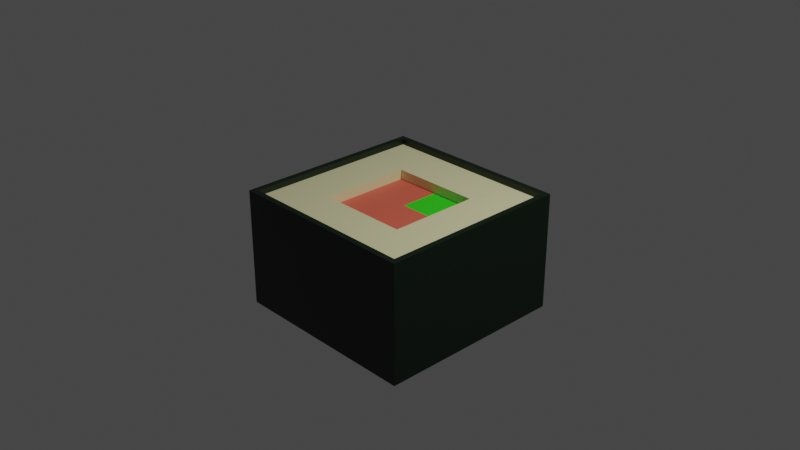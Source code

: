 # Source: Su.blend  (saved by Blender 2.83.20; exported with 4.5.12 LTS)
import bpy
from mathutils import Matrix  # noqa: F401  (used for matrix-valued properties, if any)

bpy.ops.wm.read_factory_settings(use_empty=True)
scene = bpy.context.scene
scene.name = 'Scene'

# ---- collections
col_collection = bpy.data.collections.new('Collection'); scene.collection.children.link(col_collection)

# ---- materials (node trees are filled in below, after node groups)
mat_rise = bpy.data.materials.new('Rise')
mat_rise.use_transparent_shadow = False
mat_fish = bpy.data.materials.new('Fish')
mat_fish.use_transparent_shadow = False
mat_ogurec = bpy.data.materials.new('Ogurec')
mat_ogurec.use_transparent_shadow = False
mat_vodorosli = bpy.data.materials.new('Vodorosli')
mat_vodorosli.use_transparent_shadow = False

# ---- material node trees
mat_rise.use_nodes = True; mat_rise.node_tree.nodes.clear()
_N = mat_rise.node_tree.nodes; _L = mat_rise.node_tree.links
n0 = _N.new('ShaderNodeBsdfPrincipled'); n0.name = 'Principled BSDF'; n0.location = (10, 300)
n0.distribution = 'GGX'
n0.subsurface_method = 'BURLEY'
n0.inputs[0].default_value = (0.8, 0.7641, 0.4305, 1.0)
n0.inputs[3].default_value = 1.45
n0.inputs[27].default_value = (0.0, 0.0, 0.0, 1.0)
n0.inputs[28].default_value = 1.0
n1 = _N.new('ShaderNodeOutputMaterial'); n1.name = 'Material Output'; n1.location = (300, 300)
_L.new(n0.outputs[0], n1.inputs[0])
n1.is_active_output = True
mat_fish.use_nodes = True; mat_fish.node_tree.nodes.clear()
_N = mat_fish.node_tree.nodes; _L = mat_fish.node_tree.links
n0 = _N.new('ShaderNodeBsdfPrincipled'); n0.name = 'Principled BSDF'; n0.location = (10, 300)
n0.distribution = 'GGX'
n0.subsurface_method = 'BURLEY'
n0.inputs[0].default_value = (0.8, 0.1337, 0.08361, 1.0)
n0.inputs[3].default_value = 1.45
n0.inputs[27].default_value = (0.0, 0.0, 0.0, 1.0)
n0.inputs[28].default_value = 1.0
n1 = _N.new('ShaderNodeOutputMaterial'); n1.name = 'Material Output'; n1.location = (300, 300)
_L.new(n0.outputs[0], n1.inputs[0])
n1.is_active_output = True
mat_ogurec.use_nodes = True; mat_ogurec.node_tree.nodes.clear()
_N = mat_ogurec.node_tree.nodes; _L = mat_ogurec.node_tree.links
n0 = _N.new('ShaderNodeBsdfPrincipled'); n0.name = 'Principled BSDF'; n0.location = (10, 300)
n0.distribution = 'GGX'
n0.subsurface_method = 'BURLEY'
n0.inputs[0].default_value = (0.03394, 0.8, 0.01271, 1.0)
n0.inputs[3].default_value = 1.45
n0.inputs[27].default_value = (0.0, 0.0, 0.0, 1.0)
n0.inputs[28].default_value = 1.0
n1 = _N.new('ShaderNodeOutputMaterial'); n1.name = 'Material Output'; n1.location = (300, 300)
_L.new(n0.outputs[0], n1.inputs[0])
n1.is_active_output = True
mat_vodorosli.use_nodes = True; mat_vodorosli.node_tree.nodes.clear()
_N = mat_vodorosli.node_tree.nodes; _L = mat_vodorosli.node_tree.links
n0 = _N.new('ShaderNodeBsdfPrincipled'); n0.name = 'Principled BSDF'; n0.location = (10, 300)
n0.distribution = 'GGX'
n0.subsurface_method = 'BURLEY'
n0.inputs[0].default_value = (0.001091, 0.01002, 0.00204, 1.0)
n0.inputs[3].default_value = 1.45
n0.inputs[27].default_value = (0.0, 0.0, 0.0, 1.0)
n0.inputs[28].default_value = 1.0
n1 = _N.new('ShaderNodeOutputMaterial'); n1.name = 'Material Output'; n1.location = (300, 300)
_L.new(n0.outputs[0], n1.inputs[0])
n1.is_active_output = True

# ---- world
world_world = bpy.data.worlds.new('World'); scene.world = world_world
world_world.use_nodes = True; world_world.node_tree.nodes.clear()
_N = world_world.node_tree.nodes; _L = world_world.node_tree.links
n0 = _N.new('ShaderNodeOutputWorld'); n0.name = 'World Output'; n0.location = (300, 300)
n1 = _N.new('ShaderNodeBackground'); n1.name = 'Background'; n1.location = (10, 300)
n1.inputs[0].default_value = (0.05088, 0.05088, 0.05088, 1.0)
_L.new(n1.outputs[0], n0.inputs[0])
n0.is_active_output = True
world_world.color = (0.05088, 0.05088, 0.05088)
world_world.use_sun_shadow = False
world_world.sun_shadow_jitter_overblur = 0.0

# ---- cameras
cam_camera = bpy.data.cameras.new('Camera')
cam_camera.clip_end = 100.0
cam_camera.ortho_scale = 7.314

# ---- lights
light_light = bpy.data.lights.new('Light', 'POINT')
light_light.transmission_factor = 0.0
light_light.energy = 1000.0
light_light.shadow_soft_size = 0.1
light_light.shadow_maximum_resolution = 0.006
light_light.use_absolute_resolution = True

# ---- meshes
me_cube_001 = bpy.data.meshes.new('Cube.001')
me_cube_001.from_pydata([(-1.0, -1.0, -1.0), (-1.0, -1.0, 0.232), (-1.0, 1.0, -1.0), (-1.0, 1.0, 0.232), (1.0, -1.0, -1.0), (1.0, -1.0, 0.232), (1.0, 1.0, -1.0), (1.0, 1.0, 0.232), (-1.0, 0.0, -1.0), (-1.0, 0.0, 0.232), (0.0, 1.0, -1.0), (0.0, 1.0, 0.232), (1.0, 0.0, -1.0), (1.0, 0.0, 0.232), (0.0, -1.0, -1.0), (0.0, -1.0, 0.232), (0.0, 0.5, 0.1248), (0.0, 0.0, -1.0), (-1.0, -0.5, -1.0), (-1.0, 0.5, 0.232), (-0.5, 1.0, -1.0), (0.5, 1.0, 0.232), (1.0, 0.5, -1.0), (1.0, -0.5, 0.232), (0.5, -1.0, -1.0), (-0.5, -1.0, 0.232), (-1.0, 0.5, -1.0), (-1.0, -0.5, 0.232), (0.5, 1.0, -1.0), (-0.5, 1.0, 0.232), (1.0, -0.5, -1.0), (1.0, 0.5, 0.232), (-0.5, -1.0, -1.0), (0.5, -1.0, 0.232), (0.0, -0.5, 0.232), (0.0, 0.5, 0.232), (0.5, 0.0, 0.232), (-0.5, 0.0, 0.232), (0.0, -0.5, -1.0), (0.0, 0.5, -1.0), (-0.5, 0.0, -1.0), (0.5, 0.0, -1.0), (0.0, -1.066, 0.296), (0.5, -1.066, 0.296), (-1.066, 0.5, 0.296), (-1.066, 0.0, 0.296), (-1.066, -1.066, 0.296), (-0.5, -1.066, 0.296), (-0.5, 1.066, 0.296), (-1.066, 1.066, 0.296), (0.5, 1.066, 0.296), (0.0, 1.066, 0.296), (-1.066, -0.5, 0.296), (1.066, 0.5, 0.296), (1.066, 1.066, 0.296), (1.066, -0.5, 0.296), (1.066, 0.0, 0.296), (1.066, -1.066, 0.296), (0.0, -1.0, 0.296), (0.5, -1.0, 0.296), (1.0, 0.0, 0.296), (1.0, 0.5, 0.296), (0.0, 1.0, 0.296), (-0.5, 1.0, 0.296), (-1.0, 0.0, 0.296), (-1.0, -0.5, 0.296), (-1.0, -1.0, 0.296), (-0.5, -1.0, 0.296), (1.0, -1.0, 0.296), (1.0, -0.5, 0.296), (0.5, 0.5, -1.0), (-0.5, 0.5, -1.0), (-0.5, -0.5, -1.0), (-0.5, 0.5, 0.232), (0.5, 0.5, 0.232), (0.5, -0.5, 0.232), (-0.5, -0.5, 0.232), (0.5, -0.5, -1.0), (1.0, 1.0, 0.296), (0.5, 1.0, 0.296), (-1.0, 1.0, 0.296), (-1.0, 0.5, 0.296), (0.0, 0.5, 0.1733), (0.0, 0.0, 0.1733), (-0.5, 0.0, 0.1733), (0.0, -0.5, 0.1733), (0.5, 0.0, 0.1733), (-0.5, 0.5, 0.1733), (0.5, 0.5, 0.1733), (0.5, -0.5, 0.1733), (-0.5, -0.5, 0.1733), (0.0, 0.0, 0.1248), (-0.5, 0.0, 0.1248), (0.0, -0.5, 0.1248), (0.5, 0.0, 0.1248), (-0.5, 0.5, 0.1248), (0.5, 0.5, 0.1248), (-0.5, -0.5, 0.1248), (-1.066, -0.5, -1.0), (-1.066, -1.066, -1.0), (-1.066, -1.066, -0.07602), (-1.066, -1.066, 0.232), (-1.066, 0.5, 0.232), (-1.066, 1.066, 0.232), (-1.066, 1.066, -0.692), (-1.066, 1.066, -1.0), (-0.5, 1.066, -1.0), (0.5, 1.066, 0.232), (1.066, 1.066, 0.232), (1.066, 1.066, -0.692), (1.066, 1.066, -1.0), (1.066, 0.5, -1.0), (1.066, -0.5, 0.232), (1.066, -1.066, 0.232), (1.066, -1.066, -0.692), (1.066, -1.066, -1.0), (0.5, -1.066, -1.0), (-0.5, -1.066, 0.232), (-1.066, 0.5, -1.0), (-1.066, 0.0, -1.0), (-1.066, -1.066, -0.692), (-1.066, -1.066, -0.384), (-1.066, -0.5, 0.232), (-1.066, 0.0, 0.232), (-1.066, 1.066, -0.07602), (-1.066, 1.066, -0.384), (0.5, 1.066, -1.0), (0.0, 1.066, -1.0), (-0.5, 1.066, 0.232), (0.0, 1.066, 0.232), (1.066, 1.066, -0.07602), (1.066, 1.066, -0.384), (1.066, -0.5, -1.0), (1.066, 0.0, -1.0), (1.066, 0.5, 0.232), (1.066, 0.0, 0.232), (1.066, -1.066, -0.07602), (1.066, -1.066, -0.384), (-0.5, -1.066, -1.0), (0.0, -1.066, -1.0), (0.5, -1.066, 0.232), (0.0, -1.066, 0.232), (-0.5, -1.066, -0.384), (0.5, -1.066, -0.384), (0.0, -1.066, -0.384), (0.0, -1.066, -0.692), (0.0, -1.066, -0.07602), (1.066, -0.5, -0.384), (1.066, 0.5, -0.384), (1.066, 0.0, -0.384), (1.066, 0.0, -0.692), (1.066, 0.0, -0.07602), (0.5, 1.066, -0.384), (-0.5, 1.066, -0.384), (0.0, 1.066, -0.384), (0.0, 1.066, -0.692), (0.0, 1.066, -0.07602), (-1.066, 0.5, -0.384), (-1.066, -0.5, -0.384), (-1.066, 0.0, -0.384), (-1.066, 0.0, -0.692), (-1.066, 0.0, -0.07602), (-1.066, -0.5, -0.07602), (-1.066, -0.5, -0.692), (-1.066, 0.5, -0.692), (-0.5, 1.066, -0.07602), (-0.5, 1.066, -0.692), (0.5, 1.066, -0.692), (1.066, 0.5, -0.07602), (1.066, 0.5, -0.692), (1.066, -0.5, -0.692), (0.5, -1.066, -0.07602), (0.5, -1.066, -0.692), (-0.5, -1.066, -0.692), (-0.5, -1.066, -0.07602), (1.066, -0.5, -0.07602), (0.5, 1.066, -0.07602), (-1.066, 0.5, -0.07602)], [], [(1, 27, 65, 66), (23, 5, 68, 69), (101, 117, 47, 46), (117, 141, 42, 47), (77, 30, 4, 24), (76, 27, 1, 25), (75, 34, 15, 33), (35, 73, 87, 82), (73, 19, 9, 37), (72, 38, 14, 32), (71, 39, 17, 40), (70, 22, 12, 41), (31, 13, 60, 61), (141, 140, 43, 42), (140, 113, 57, 43), (15, 25, 67, 58), (21, 7, 78, 79), (113, 112, 55, 57), (5, 33, 59, 68), (112, 135, 56, 55), (29, 11, 62, 63), (135, 134, 53, 56), (134, 108, 54, 53), (13, 23, 69, 60), (59, 58, 42, 43), (64, 81, 44, 45), (67, 66, 46, 47), (80, 63, 48, 49), (62, 79, 50, 51), (65, 64, 45, 52), (78, 61, 53, 54), (81, 80, 49, 44), (60, 69, 55, 56), (63, 62, 51, 48), (68, 59, 43, 57), (79, 78, 54, 50), (58, 67, 47, 42), (61, 60, 56, 53), (69, 68, 57, 55), (66, 65, 52, 46), (32, 14, 139, 138), (19, 3, 80, 81), (108, 107, 50, 54), (8, 18, 98, 119), (22, 6, 110, 111), (7, 31, 61, 78), (2, 26, 118, 105), (30, 12, 133, 132), (107, 129, 51, 50), (27, 9, 64, 65), (14, 24, 116, 139), (20, 2, 105, 106), (129, 128, 48, 51), (128, 103, 49, 48), (0, 32, 138, 99), (28, 10, 127, 126), (11, 21, 79, 62), (103, 102, 44, 49), (12, 22, 111, 133), (3, 29, 63, 80), (39, 70, 41, 17), (10, 28, 70, 39), (28, 6, 22, 70), (26, 71, 40, 8), (2, 20, 71, 26), (20, 10, 39, 71), (18, 72, 32, 0), (8, 40, 72, 18), (40, 17, 38, 72), (37, 76, 90, 84), (11, 29, 73, 35), (29, 3, 19, 73), (31, 74, 36, 13), (7, 21, 74, 31), (21, 11, 35, 74), (23, 75, 33, 5), (13, 36, 75, 23), (36, 74, 88, 86), (34, 76, 25, 15), (76, 34, 85, 90), (37, 9, 27, 76), (38, 77, 24, 14), (17, 41, 77, 38), (41, 12, 30, 77), (102, 123, 45, 44), (18, 0, 99, 98), (4, 30, 132, 115), (25, 1, 66, 67), (26, 8, 119, 118), (10, 20, 106, 127), (123, 122, 52, 45), (122, 101, 46, 52), (6, 28, 126, 110), (24, 4, 115, 116), (9, 19, 81, 64), (33, 15, 58, 59), (88, 82, 16, 96), (90, 85, 93, 97), (86, 83, 85, 89), (85, 83, 91, 93), (34, 75, 89, 85), (73, 37, 84, 87), (75, 36, 86, 89), (74, 35, 82, 88), (96, 16, 91, 94), (16, 95, 92, 91), (91, 92, 97, 93), (82, 87, 95, 16), (83, 86, 94, 91), (84, 90, 97, 92), (86, 88, 96, 94), (87, 84, 92, 95), (177, 102, 103, 124), (176, 107, 108, 130), (175, 112, 113, 136), (174, 117, 101, 100), (173, 142, 121, 120), (172, 143, 144, 145), (171, 140, 141, 146), (170, 147, 137, 114), (169, 148, 149, 150), (168, 134, 135, 151), (167, 152, 131, 109), (166, 153, 154, 155), (165, 128, 129, 156), (164, 157, 125, 104), (163, 158, 159, 160), (162, 122, 123, 161), (158, 162, 161, 159), (121, 100, 162, 158), (100, 101, 122, 162), (98, 163, 160, 119), (99, 120, 163, 98), (120, 121, 158, 163), (118, 164, 104, 105), (119, 160, 164, 118), (160, 159, 157, 164), (153, 165, 156, 154), (125, 124, 165, 153), (124, 103, 128, 165), (106, 166, 155, 127), (105, 104, 166, 106), (104, 125, 153, 166), (126, 167, 109, 110), (127, 155, 167, 126), (155, 154, 152, 167), (148, 168, 151, 149), (131, 130, 168, 148), (130, 108, 134, 168), (111, 169, 150, 133), (110, 109, 169, 111), (109, 131, 148, 169), (132, 170, 114, 115), (133, 150, 170, 132), (150, 149, 147, 170), (143, 171, 146, 144), (137, 136, 171, 143), (136, 113, 140, 171), (116, 172, 145, 139), (115, 114, 172, 116), (114, 137, 143, 172), (138, 173, 120, 99), (139, 145, 173, 138), (145, 144, 142, 173), (142, 174, 100, 121), (144, 146, 174, 142), (146, 141, 117, 174), (147, 175, 136, 137), (149, 151, 175, 147), (151, 135, 112, 175), (152, 176, 130, 131), (154, 156, 176, 152), (156, 129, 107, 176), (157, 177, 124, 125), (159, 161, 177, 157), (161, 123, 102, 177)])
me_cube_001.polygons.foreach_set('material_index', [3, 3, 3, 3, 0, 0, 0, 0, 0, 0, 0, 0, 3, 3, 3, 3, 3, 3, 3, 3, 3, 3, 3, 3, 3, 3, 3, 3, 3, 3, 3, 3, 3, 3, 3, 3, 3, 3, 3, 3, 0, 3, 3, 0, 0, 3, 0, 0, 3, 3, 0, 0, 3, 3, 0, 0, 3, 3, 0, 3, 0, 0, 0, 0, 0, 0, 0, 0, 0, 0, 0, 0, 0, 0, 0, 0, 0, 0, 0, 0, 0, 0, 0, 0, 3, 0, 0, 3, 0, 0, 3, 3, 0, 0, 3, 3, 0, 0, 1, 1, 0, 0, 0, 0, 2, 1, 1, 0, 1, 0, 0, 0, 3, 3, 3, 3, 3, 3, 3, 3, 3, 3, 3, 3, 3, 3, 3, 3, 3, 3, 3, 3, 3, 3, 3, 3, 3, 3, 3, 3, 3, 3, 3, 3, 3, 3, 3, 3, 3, 3, 3, 3, 3, 3, 3, 3, 3, 3, 3, 3, 3, 3, 3, 3, 3, 3, 3, 3, 3, 3, 3, 3, 3, 3, 3, 3])
_uv = me_cube_001.uv_layers.new(name='UVMap')
_uv.uv.foreach_set('vector', [0.875, 0.75, 0.875, 0.6875, 0.875, 0.6875, 0.875, 0.75, 0.625, 0.6875, 0.625, 0.75, 0.625, 0.75, 0.625, 0.6875, 0.625, 1.0, 0.625, 0.9375, 0.625, 0.9375, 0.625, 1.0, 0.625, 0.9375, 0.625, 0.875, 0.625, 0.875, 0.625, 0.9375, 0.3125, 0.6875, 0.375, 0.6875, 0.375, 0.75, 0.3125, 0.75, 0.8125, 0.6875, 0.875, 0.6875, 0.875, 0.75, 0.8125, 0.75, 0.6875, 0.6875, 0.75, 0.6875, 0.75, 0.75, 0.6875, 0.75, 0.75, 0.5625, 0.8125, 0.5625, 0.8125, 0.5625, 0.75, 0.5625, 0.8125, 0.5625, 0.875, 0.5625, 0.875, 0.625, 0.8125, 0.625, 0.1875, 0.6875, 0.25, 0.6875, 0.25, 0.75, 0.1875, 0.75, 0.1875, 0.5625, 0.25, 0.5625, 0.25, 0.625, 0.1875, 0.625, 0.3125, 0.5625, 0.375, 0.5625, 0.375, 0.625, 0.3125, 0.625, 0.625, 0.5625, 0.625, 0.625, 0.625, 0.625, 0.625, 0.5625, 0.625, 0.875, 0.625, 0.8125, 0.625, 0.8125, 0.625, 0.875, 0.625, 0.8125, 0.625, 0.75, 0.625, 0.75, 0.625, 0.8125, 0.75, 0.75, 0.8125, 0.75, 0.8125, 0.75, 0.75, 0.75, 0.6875, 0.5, 0.625, 0.5, 0.625, 0.5, 0.6875, 0.5, 0.625, 0.75, 0.625, 0.6875, 0.625, 0.6875, 0.625, 0.75, 0.625, 0.75, 0.6875, 0.75, 0.6875, 0.75, 0.625, 0.75, 0.625, 0.6875, 0.625, 0.625, 0.625, 0.625, 0.625, 0.6875, 0.8125, 0.5, 0.75, 0.5, 0.75, 0.5, 0.8125, 0.5, 0.625, 0.625, 0.625, 0.5625, 0.625, 0.5625, 0.625, 0.625, 0.625, 0.5625, 0.625, 0.5, 0.625, 0.5, 0.625, 0.5625, 0.625, 0.625, 0.625, 0.6875, 0.625, 0.6875, 0.625, 0.625, 0.6875, 0.75, 0.75, 0.75, 0.75, 0.75, 0.6875, 0.75, 0.875, 0.625, 0.875, 0.5625, 0.875, 0.5625, 0.875, 0.625, 0.8125, 0.75, 0.875, 0.75, 0.875, 0.75, 0.8125, 0.75, 0.875, 0.5, 0.8125, 0.5, 0.8125, 0.5, 0.875, 0.5, 0.75, 0.5, 0.6875, 0.5, 0.6875, 0.5, 0.75, 0.5, 0.875, 0.6875, 0.875, 0.625, 0.875, 0.625, 0.875, 0.6875, 0.625, 0.5, 0.625, 0.5625, 0.625, 0.5625, 0.625, 0.5, 0.875, 0.5625, 0.875, 0.5, 0.875, 0.5, 0.875, 0.5625, 0.625, 0.625, 0.625, 0.6875, 0.625, 0.6875, 0.625, 0.625, 0.8125, 0.5, 0.75, 0.5, 0.75, 0.5, 0.8125, 0.5, 0.625, 0.75, 0.6875, 0.75, 0.6875, 0.75, 0.625, 0.75, 0.6875, 0.5, 0.625, 0.5, 0.625, 0.5, 0.6875, 0.5, 0.75, 0.75, 0.8125, 0.75, 0.8125, 0.75, 0.75, 0.75, 0.625, 0.5625, 0.625, 0.625, 0.625, 0.625, 0.625, 0.5625, 0.625, 0.6875, 0.625, 0.75, 0.625, 0.75, 0.625, 0.6875, 0.875, 0.75, 0.875, 0.6875, 0.875, 0.6875, 0.875, 0.75, 0.1875, 0.75, 0.25, 0.75, 0.25, 0.75, 0.1875, 0.75, 0.875, 0.5625, 0.875, 0.5, 0.875, 0.5, 0.875, 0.5625, 0.625, 0.5, 0.625, 0.4375, 0.625, 0.4375, 0.625, 0.5, 0.125, 0.625, 0.125, 0.6875, 0.125, 0.6875, 0.125, 0.625, 0.375, 0.5625, 0.375, 0.5, 0.375, 0.5, 0.375, 0.5625, 0.625, 0.5, 0.625, 0.5625, 0.625, 0.5625, 0.625, 0.5, 0.125, 0.5, 0.125, 0.5625, 0.125, 0.5625, 0.125, 0.5, 0.375, 0.6875, 0.375, 0.625, 0.375, 0.625, 0.375, 0.6875, 0.625, 0.4375, 0.625, 0.375, 0.625, 0.375, 0.625, 0.4375, 0.875, 0.6875, 0.875, 0.625, 0.875, 0.625, 0.875, 0.6875, 0.25, 0.75, 0.3125, 0.75, 0.3125, 0.75, 0.25, 0.75, 0.1875, 0.5, 0.125, 0.5, 0.125, 0.5, 0.1875, 0.5, 0.625, 0.375, 0.625, 0.3125, 0.625, 0.3125, 0.625, 0.375, 0.625, 0.3125, 0.625, 0.25, 0.625, 0.25, 0.625, 0.3125, 0.125, 0.75, 0.1875, 0.75, 0.1875, 0.75, 0.125, 0.75, 0.3125, 0.5, 0.25, 0.5, 0.25, 0.5, 0.3125, 0.5, 0.75, 0.5, 0.6875, 0.5, 0.6875, 0.5, 0.75, 0.5, 0.625, 0.25, 0.625, 0.1875, 0.625, 0.1875, 0.625, 0.25, 0.375, 0.625, 0.375, 0.5625, 0.375, 0.5625, 0.375, 0.625, 0.875, 0.5, 0.8125, 0.5, 0.8125, 0.5, 0.875, 0.5, 0.25, 0.5625, 0.3125, 0.5625, 0.3125, 0.625, 0.25, 0.625, 0.25, 0.5, 0.3125, 0.5, 0.3125, 0.5625, 0.25, 0.5625, 0.3125, 0.5, 0.375, 0.5, 0.375, 0.5625, 0.3125, 0.5625, 0.125, 0.5625, 0.1875, 0.5625, 0.1875, 0.625, 0.125, 0.625, 0.125, 0.5, 0.1875, 0.5, 0.1875, 0.5625, 0.125, 0.5625, 0.1875, 0.5, 0.25, 0.5, 0.25, 0.5625, 0.1875, 0.5625, 0.125, 0.6875, 0.1875, 0.6875, 0.1875, 0.75, 0.125, 0.75, 0.125, 0.625, 0.1875, 0.625, 0.1875, 0.6875, 0.125, 0.6875, 0.1875, 0.625, 0.25, 0.625, 0.25, 0.6875, 0.1875, 0.6875, 0.8125, 0.625, 0.8125, 0.6875, 0.8125, 0.6875, 0.8125, 0.625, 0.75, 0.5, 0.8125, 0.5, 0.8125, 0.5625, 0.75, 0.5625, 0.8125, 0.5, 0.875, 0.5, 0.875, 0.5625, 0.8125, 0.5625, 0.625, 0.5625, 0.6875, 0.5625, 0.6875, 0.625, 0.625, 0.625, 0.625, 0.5, 0.6875, 0.5, 0.6875, 0.5625, 0.625, 0.5625, 0.6875, 0.5, 0.75, 0.5, 0.75, 0.5625, 0.6875, 0.5625, 0.625, 0.6875, 0.6875, 0.6875, 0.6875, 0.75, 0.625, 0.75, 0.625, 0.625, 0.6875, 0.625, 0.6875, 0.6875, 0.625, 0.6875, 0.6875, 0.625, 0.6875, 0.5625, 0.6875, 0.5625, 0.6875, 0.625, 0.75, 0.6875, 0.8125, 0.6875, 0.8125, 0.75, 0.75, 0.75, 0.8125, 0.6875, 0.75, 0.6875, 0.75, 0.6875, 0.8125, 0.6875, 0.8125, 0.625, 0.875, 0.625, 0.875, 0.6875, 0.8125, 0.6875, 0.25, 0.6875, 0.3125, 0.6875, 0.3125, 0.75, 0.25, 0.75, 0.25, 0.625, 0.3125, 0.625, 0.3125, 0.6875, 0.25, 0.6875, 0.3125, 0.625, 0.375, 0.625, 0.375, 0.6875, 0.3125, 0.6875, 0.625, 0.1875, 0.625, 0.125, 0.625, 0.125, 0.625, 0.1875, 0.125, 0.6875, 0.125, 0.75, 0.125, 0.75, 0.125, 0.6875, 0.375, 0.75, 0.375, 0.6875, 0.375, 0.6875, 0.375, 0.75, 0.8125, 0.75, 0.875, 0.75, 0.875, 0.75, 0.8125, 0.75, 0.125, 0.5625, 0.125, 0.625, 0.125, 0.625, 0.125, 0.5625, 0.25, 0.5, 0.1875, 0.5, 0.1875, 0.5, 0.25, 0.5, 0.625, 0.125, 0.625, 0.0625, 0.625, 0.0625, 0.625, 0.125, 0.625, 0.0625, 0.625, 0.0, 0.625, 0.0, 0.625, 0.0625, 0.375, 0.5, 0.3125, 0.5, 0.3125, 0.5, 0.375, 0.5, 0.3125, 0.75, 0.375, 0.75, 0.375, 0.75, 0.3125, 0.75, 0.875, 0.625, 0.875, 0.5625, 0.875, 0.5625, 0.875, 0.625, 0.6875, 0.75, 0.75, 0.75, 0.75, 0.75, 0.6875, 0.75, 0.6875, 0.5625, 0.75, 0.5625, 0.75, 0.5625, 0.6875, 0.5625, 0.8125, 0.6875, 0.75, 0.6875, 0.75, 0.6875, 0.8125, 0.6875, 0.6875, 0.625, 0.75, 0.625, 0.75, 0.6875, 0.6875, 0.6875, 0.75, 0.6875, 0.75, 0.625, 0.75, 0.625, 0.75, 0.6875, 0.75, 0.6875, 0.6875, 0.6875, 0.6875, 0.6875, 0.75, 0.6875, 0.8125, 0.5625, 0.8125, 0.625, 0.8125, 0.625, 0.8125, 0.5625, 0.6875, 0.6875, 0.6875, 0.625, 0.6875, 0.625, 0.6875, 0.6875, 0.6875, 0.5625, 0.75, 0.5625, 0.75, 0.5625, 0.6875, 0.5625, 0.6875, 0.5625, 0.75, 0.5625, 0.75, 0.625, 0.6875, 0.625, 0.75, 0.5625, 0.8125, 0.5625, 0.8125, 0.625, 0.75, 0.625, 0.75, 0.625, 0.8125, 0.625, 0.8125, 0.6875, 0.75, 0.6875, 0.75, 0.5625, 0.8125, 0.5625, 0.8125, 0.5625, 0.75, 0.5625, 0.75, 0.625, 0.6875, 0.625, 0.6875, 0.625, 0.75, 0.625, 0.8125, 0.625, 0.8125, 0.6875, 0.8125, 0.6875, 0.8125, 0.625, 0.6875, 0.625, 0.6875, 0.5625, 0.6875, 0.5625, 0.6875, 0.625, 0.8125, 0.5625, 0.8125, 0.625, 0.8125, 0.625, 0.8125, 0.5625, 0.5625, 0.1875, 0.625, 0.1875, 0.625, 0.25, 0.5625, 0.25, 0.5625, 0.4375, 0.625, 0.4375, 0.625, 0.5, 0.5625, 0.5, 0.5625, 0.6875, 0.625, 0.6875, 0.625, 0.75, 0.5625, 0.75, 0.5625, 0.9375, 0.625, 0.9375, 0.625, 1.0, 0.5625, 1.0, 0.4375, 0.9375, 0.5, 0.9375, 0.5, 1.0, 0.4375, 1.0, 0.4375, 0.8125, 0.5, 0.8125, 0.5, 0.875, 0.4375, 0.875, 0.5625, 0.8125, 0.625, 0.8125, 0.625, 0.875, 0.5625, 0.875, 0.4375, 0.6875, 0.5, 0.6875, 0.5, 0.75, 0.4375, 0.75, 0.4375, 0.5625, 0.5, 0.5625, 0.5, 0.625, 0.4375, 0.625, 0.5625, 0.5625, 0.625, 0.5625, 0.625, 0.625, 0.5625, 0.625, 0.4375, 0.4375, 0.5, 0.4375, 0.5, 0.5, 0.4375, 0.5, 0.4375, 0.3125, 0.5, 0.3125, 0.5, 0.375, 0.4375, 0.375, 0.5625, 0.3125, 0.625, 0.3125, 0.625, 0.375, 0.5625, 0.375, 0.4375, 0.1875, 0.5, 0.1875, 0.5, 0.25, 0.4375, 0.25, 0.4375, 0.0625, 0.5, 0.0625, 0.5, 0.125, 0.4375, 0.125, 0.5625, 0.0625, 0.625, 0.0625, 0.625, 0.125, 0.5625, 0.125, 0.5, 0.0625, 0.5625, 0.0625, 0.5625, 0.125, 0.5, 0.125, 0.5, 0.0, 0.5625, 0.0, 0.5625, 0.0625, 0.5, 0.0625, 0.5625, 0.0, 0.625, 0.0, 0.625, 0.0625, 0.5625, 0.0625, 0.375, 0.0625, 0.4375, 0.0625, 0.4375, 0.125, 0.375, 0.125, 0.375, 0.0, 0.4375, 0.0, 0.4375, 0.0625, 0.375, 0.0625, 0.4375, 0.0, 0.5, 0.0, 0.5, 0.0625, 0.4375, 0.0625, 0.375, 0.1875, 0.4375, 0.1875, 0.4375, 0.25, 0.375, 0.25, 0.375, 0.125, 0.4375, 0.125, 0.4375, 0.1875, 0.375, 0.1875, 0.4375, 0.125, 0.5, 0.125, 0.5, 0.1875, 0.4375, 0.1875, 0.5, 0.3125, 0.5625, 0.3125, 0.5625, 0.375, 0.5, 0.375, 0.5, 0.25, 0.5625, 0.25, 0.5625, 0.3125, 0.5, 0.3125, 0.5625, 0.25, 0.625, 0.25, 0.625, 0.3125, 0.5625, 0.3125, 0.375, 0.3125, 0.4375, 0.3125, 0.4375, 0.375, 0.375, 0.375, 0.375, 0.25, 0.4375, 0.25, 0.4375, 0.3125, 0.375, 0.3125, 0.4375, 0.25, 0.5, 0.25, 0.5, 0.3125, 0.4375, 0.3125, 0.375, 0.4375, 0.4375, 0.4375, 0.4375, 0.5, 0.375, 0.5, 0.375, 0.375, 0.4375, 0.375, 0.4375, 0.4375, 0.375, 0.4375, 0.4375, 0.375, 0.5, 0.375, 0.5, 0.4375, 0.4375, 0.4375, 0.5, 0.5625, 0.5625, 0.5625, 0.5625, 0.625, 0.5, 0.625, 0.5, 0.5, 0.5625, 0.5, 0.5625, 0.5625, 0.5, 0.5625, 0.5625, 0.5, 0.625, 0.5, 0.625, 0.5625, 0.5625, 0.5625, 0.375, 0.5625, 0.4375, 0.5625, 0.4375, 0.625, 0.375, 0.625, 0.375, 0.5, 0.4375, 0.5, 0.4375, 0.5625, 0.375, 0.5625, 0.4375, 0.5, 0.5, 0.5, 0.5, 0.5625, 0.4375, 0.5625, 0.375, 0.6875, 0.4375, 0.6875, 0.4375, 0.75, 0.375, 0.75, 0.375, 0.625, 0.4375, 0.625, 0.4375, 0.6875, 0.375, 0.6875, 0.4375, 0.625, 0.5, 0.625, 0.5, 0.6875, 0.4375, 0.6875, 0.5, 0.8125, 0.5625, 0.8125, 0.5625, 0.875, 0.5, 0.875, 0.5, 0.75, 0.5625, 0.75, 0.5625, 0.8125, 0.5, 0.8125, 0.5625, 0.75, 0.625, 0.75, 0.625, 0.8125, 0.5625, 0.8125, 0.375, 0.8125, 0.4375, 0.8125, 0.4375, 0.875, 0.375, 0.875, 0.375, 0.75, 0.4375, 0.75, 0.4375, 0.8125, 0.375, 0.8125, 0.4375, 0.75, 0.5, 0.75, 0.5, 0.8125, 0.4375, 0.8125, 0.375, 0.9375, 0.4375, 0.9375, 0.4375, 1.0, 0.375, 1.0, 0.375, 0.875, 0.4375, 0.875, 0.4375, 0.9375, 0.375, 0.9375, 0.4375, 0.875, 0.5, 0.875, 0.5, 0.9375, 0.4375, 0.9375, 0.5, 0.9375, 0.5625, 0.9375, 0.5625, 1.0, 0.5, 1.0, 0.5, 0.875, 0.5625, 0.875, 0.5625, 0.9375, 0.5, 0.9375, 0.5625, 0.875, 0.625, 0.875, 0.625, 0.9375, 0.5625, 0.9375, 0.5, 0.6875, 0.5625, 0.6875, 0.5625, 0.75, 0.5, 0.75, 0.5, 0.625, 0.5625, 0.625, 0.5625, 0.6875, 0.5, 0.6875, 0.5625, 0.625, 0.625, 0.625, 0.625, 0.6875, 0.5625, 0.6875, 0.5, 0.4375, 0.5625, 0.4375, 0.5625, 0.5, 0.5, 0.5, 0.5, 0.375, 0.5625, 0.375, 0.5625, 0.4375, 0.5, 0.4375, 0.5625, 0.375, 0.625, 0.375, 0.625, 0.4375, 0.5625, 0.4375, 0.5, 0.1875, 0.5625, 0.1875, 0.5625, 0.25, 0.5, 0.25, 0.5, 0.125, 0.5625, 0.125, 0.5625, 0.1875, 0.5, 0.1875, 0.5625, 0.125, 0.625, 0.125, 0.625, 0.1875, 0.5625, 0.1875])
me_cube_001.materials.append(mat_rise)
me_cube_001.materials.append(mat_fish)
me_cube_001.materials.append(mat_ogurec)
me_cube_001.materials.append(mat_vodorosli)
me_cube_001.use_remesh_fix_poles = True
me_cube_001.use_remesh_preserve_attributes = False
me_cube_001.use_mirror_vertex_groups = False
me_cube_001.update()

# ---- objects
ob_light = bpy.data.objects.new('Light', light_light)
ob_camera = bpy.data.objects.new('Camera', cam_camera)
ob_cube = bpy.data.objects.new('Cube', me_cube_001)

# ---- transforms, parenting, visibility, modifiers, constraints
ob_light.location = (4.076, 1.005, 5.904)
ob_light.rotation_euler = (0.6503, 0.05522, 1.866)
ob_light.lock_rotations_4d = False
ob_light.empty_display_type = 'ARROWS'
ob_light.color = (0.0, 0.0, 0.0, 0.0)
ob_light.lineart.crease_threshold = 0.0
ob_camera.location = (7.359, -6.926, 4.958)
ob_camera.rotation_euler = (1.109, 0.0, 0.8149)
ob_camera.lock_rotations_4d = False
ob_camera.empty_display_type = 'ARROWS'
ob_camera.color = (0.0, 0.0, 0.0, 0.0)
ob_camera.display_type = 'WIRE'
ob_camera.lineart.crease_threshold = 0.0
ob_cube.location = (0.0, 0.0, 0.0)
ob_cube.lineart.crease_threshold = 0.0

# ---- collection membership
col_collection.objects.link(ob_light)
col_collection.objects.link(ob_camera)
col_collection.objects.link(ob_cube)

# ---- scene / render settings (as saved in the file)
scene.camera = ob_camera
scene.frame_start = 1; scene.frame_end = 250; scene.frame_set(2)
scene.render.engine = 'BLENDER_EEVEE_NEXT'
scene.cycles.use_denoising = False
scene.cycles.samples = 128
scene.cycles.sampling_pattern = 'TABULATED_SOBOL'
scene.cycles.use_adaptive_sampling = False
scene.cycles.use_light_tree = False
scene.view_settings.view_transform = 'Filmic'
bpy.context.view_layer.update()
